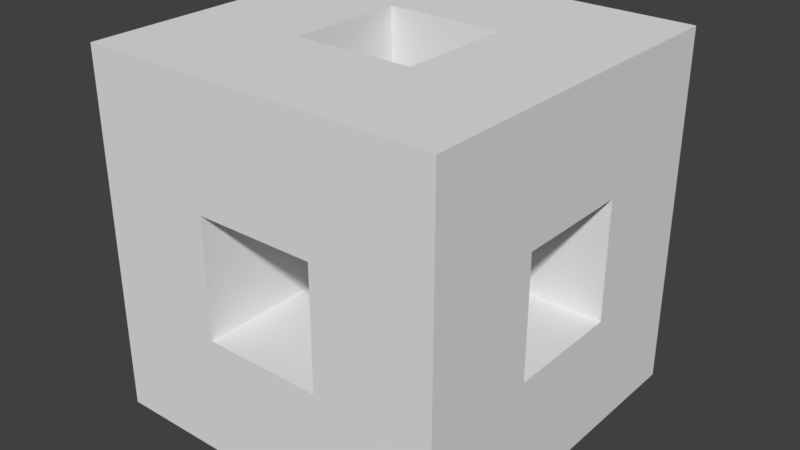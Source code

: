 # Source: EdgedBoxThick.blend  (saved by Blender 2.79.0; exported with 4.5.12 LTS)
import bpy
from mathutils import Matrix  # noqa: F401  (used for matrix-valued properties, if any)

bpy.ops.wm.read_factory_settings(use_empty=True)
scene = bpy.context.scene
scene.name = 'Scene'

# ---- collections
col_collection_1 = bpy.data.collections.new('Collection 1'); scene.collection.children.link(col_collection_1)

# ---- materials (node trees are filled in below, after node groups)
mat_material = bpy.data.materials.new('Material')
mat_material.alpha_threshold = 0.0
mat_material.use_transparent_shadow = False
mat_material.roughness = 0.5
mat_material.line_color = (0.0, 0.0, 0.0, 1.0)

# ---- material node trees

# ---- world
world_world = bpy.data.worlds.new('World'); scene.world = world_world
world_world.color = (0.05088, 0.05088, 0.05088)
world_world.use_sun_shadow = False
world_world.sun_shadow_jitter_overblur = 0.0
world_world.cycles.sampling_method = 'MANUAL'

# ---- meshes
me_cube = bpy.data.meshes.new('Cube')
me_cube.from_pydata([(0.4925, 0.5, -7.907e-08), (0.4925, -0.5, -7.907e-08), (0.1608, -0.5, -7.907e-08), (0.1608, 0.5, -7.907e-08), (0.4925, 0.5, 0.3317), (0.4925, -0.5, 0.3317), (0.1608, -0.5, 0.3317), (0.1608, 0.5, 0.3317), (0.4925, 0.1667, -7.907e-08), (0.4925, -0.1667, -7.907e-08), (0.1608, -0.1667, -7.907e-08), (0.1608, 0.1667, -7.907e-08), (0.4925, 0.1667, 0.3317), (0.4925, -0.1667, 0.3317), (0.1608, -0.1667, 0.3317), (0.1608, 0.1667, 0.3317), (-0.1734, 0.1667, -7.907e-08), (-0.1734, 0.5, -7.907e-08), (-0.1734, -0.5, -7.907e-08), (-0.1734, -0.5, 0.3317), (-0.1734, 0.5, 0.3317), (-0.1734, 0.1667, 0.3317), (-0.5075, 0.1667, -1.581e-07), (-0.5075, 0.5, -1.581e-07), (-0.5075, -0.5, -1.581e-07), (-0.5075, -0.5, 0.3317), (-0.5075, 0.5, 0.3317), (-0.5075, 0.1667, 0.3317), (-0.1734, -0.1667, 0.3317), (-0.1734, -0.1667, -2.372e-07), (-0.5075, -0.1667, 0.3317), (-0.5075, -0.1667, -2.372e-07), (0.4925, -0.1667, 0.6658), (0.4925, -0.5, 0.6658), (0.4925, 0.5, 0.6658), (0.1608, 0.5, 0.6658), (0.1608, 0.1667, 0.6658), (0.4925, 0.1667, 0.6658), (-0.1734, 0.1667, 0.6658), (-0.1734, 0.5, 0.6658), (-0.1734, -0.5, 0.6658), (-0.1734, -0.1667, 0.6658), (-0.5075, 0.1667, 0.6658), (-0.5075, 0.5, 0.6658), (-0.5075, -0.5, 0.6658), (-0.5075, -0.1667, 0.6658), (0.4925, -0.1667, 1.0), (0.4925, -0.5, 1.0), (0.4925, 0.5, 1.0), (0.1608, 0.5, 1.0), (0.1608, 0.1667, 1.0), (0.4925, 0.1667, 1.0), (-0.1734, 0.1667, 1.0), (-0.1734, 0.5, 1.0), (-0.1734, -0.5, 1.0), (-0.1734, -0.1667, 1.0), (-0.5075, 0.1667, 1.0), (-0.5075, 0.5, 1.0), (-0.5075, -0.5, 1.0), (-0.5075, -0.1667, 1.0), (0.1608, -0.5, 0.6658), (0.1608, -0.1667, 0.6658), (0.1608, -0.5, 1.0), (0.1608, -0.1667, 1.0)], [], [(9, 1, 2, 10), (25, 19, 40, 44), (9, 13, 5, 1), (1, 5, 6, 2), (7, 3, 17, 20), (4, 0, 3, 7), (6, 14, 28, 19), (10, 14, 15, 11), (0, 4, 12, 8), (8, 12, 13, 9), (27, 21, 38, 42), (12, 15, 14, 13), (0, 8, 11, 3), (8, 9, 10, 11), (18, 19, 25, 24), (3, 11, 16, 17), (10, 2, 18, 29), (11, 15, 21, 16), (2, 6, 19, 18), (15, 7, 20, 21), (14, 10, 29, 28), (22, 27, 26, 23), (24, 25, 30, 31), (29, 18, 24, 31), (20, 17, 23, 26), (17, 16, 22, 23), (20, 26, 43, 39), (30, 25, 44, 45), (21, 27, 30, 28), (29, 28, 30, 31), (27, 22, 31, 30), (22, 16, 29, 31), (16, 21, 28, 29), (43, 42, 56, 57), (60, 33, 47, 62), (5, 13, 32, 33), (12, 4, 34, 37), (21, 20, 39, 38), (4, 7, 35, 34), (15, 12, 37, 36), (6, 5, 33, 60), (26, 27, 42, 43), (13, 14, 61, 32), (28, 30, 45, 41), (14, 6, 60, 61), (19, 28, 41, 40), (7, 15, 36, 35), (46, 63, 62, 47), (48, 49, 50, 51), (54, 55, 59, 58), (52, 53, 57, 56), (45, 44, 58, 59), (37, 34, 48, 51), (44, 40, 54, 58), (41, 45, 59, 55), (36, 37, 51, 50), (39, 43, 57, 53), (33, 32, 46, 47), (38, 39, 53, 52), (34, 35, 49, 48), (35, 36, 38, 39), (52, 56, 59, 55), (42, 38, 41, 45), (56, 42, 45, 59), (38, 52, 55, 41), (41, 55, 63, 61), (60, 61, 63, 62), (40, 41, 61, 60), (54, 40, 60, 62), (55, 54, 62, 63), (63, 46, 51, 50), (61, 63, 50, 36), (32, 61, 36, 37), (46, 32, 37, 51), (36, 50, 52, 38), (49, 35, 39, 53), (50, 49, 53, 52)])
me_cube.materials.append(mat_material)
me_cube.use_remesh_preserve_volume = False
me_cube.use_remesh_preserve_attributes = False
me_cube.use_mirror_vertex_groups = False
me_cube.update()

# ---- objects
ob_cube = bpy.data.objects.new('Cube', me_cube)

# ---- transforms, parenting, visibility, modifiers, constraints
ob_cube.location = (0.0, 0.0, 0.0)
ob_cube.lock_rotations_4d = False
ob_cube.empty_display_type = 'ARROWS'
ob_cube.lineart.crease_threshold = 0.0

# ---- collection membership
col_collection_1.objects.link(ob_cube)

# ---- scene / render settings (as saved in the file)
scene.frame_start = 1; scene.frame_end = 250; scene.frame_set(1)
scene.render.engine = 'BLENDER_EEVEE_NEXT'
scene.render.resolution_percentage = 50
scene.render.dither_intensity = 0.0
scene.cycles.use_denoising = False
scene.cycles.samples = 128
scene.cycles.sampling_pattern = 'TABULATED_SOBOL'
scene.cycles.use_adaptive_sampling = False
scene.cycles.use_light_tree = False
scene.cycles.blur_glossy = 0.0
scene.cycles.sample_clamp_indirect = 0.0
scene.view_settings.view_transform = 'Standard'
bpy.context.view_layer.update()

# ---- added for rendering (the .blend has no active camera and no usable light): camera, sun
cam_auto = bpy.data.cameras.new('AutoCamera')
cam_auto.lens = 50.0
cam_auto.sensor_width = 36.0
cam_auto.clip_end = 1000.0
ob_auto_camera = bpy.data.objects.new('AutoCamera', cam_auto)
scene.collection.objects.link(ob_auto_camera)
ob_auto_camera.location = (1.595, -1.92304, 1.78203)
ob_auto_camera.rotation_euler = (1.09748, -7.21219e-08, 0.694738)
scene.camera = ob_auto_camera
light_auto_sun = bpy.data.lights.new('AutoSun', 'SUN')
light_auto_sun.energy = 3.0
light_auto_sun.angle = 0.0523599
ob_auto_sun = bpy.data.objects.new('AutoSun', light_auto_sun)
scene.collection.objects.link(ob_auto_sun)
ob_auto_sun.rotation_euler = (0.872665, 0.174533, 0.523599)
bpy.context.view_layer.update()
